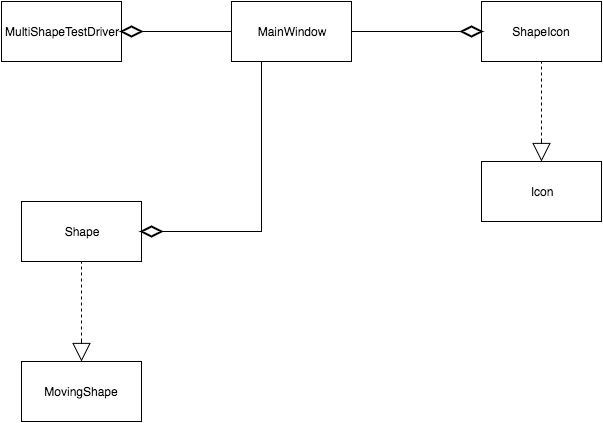

The diagram above was exported from draw.io. Its source (the exported page's mxGraphModel, read from the mxfile embedded in the PNG):
<mxGraphModel dx="794" dy="470" grid="1" gridSize="10" guides="1" tooltips="1" connect="1" arrows="1" fold="1" page="1" pageScale="1" pageWidth="1169" pageHeight="826" background="#ffffff" math="0">
  <root>
    <mxCell id="0" />
    <mxCell id="1" parent="0" />
    <mxCell id="4" value="" style="edgeStyle=orthogonalEdgeStyle;rounded=0;html=1;endArrow=none;endFill=0;jettySize=auto;orthogonalLoop=1;strokeColor=#000000;" edge="1" parent="1" source="10" target="3">
      <mxGeometry relative="1" as="geometry" />
    </mxCell>
    <mxCell id="2" value="MultiShapeTestDriver" style="whiteSpace=wrap;html=1;strokeWidth=1;" vertex="1" parent="1">
      <mxGeometry x="220" y="140" width="120" height="60" as="geometry" />
    </mxCell>
    <mxCell id="3" value="MainWindow" style="whiteSpace=wrap;html=1;strokeWidth=1;" vertex="1" parent="1">
      <mxGeometry x="450" y="140" width="120" height="60" as="geometry" />
    </mxCell>
    <mxCell id="14" value="ShapeIcon" style="whiteSpace=wrap;html=1;strokeWidth=1;" vertex="1" parent="1">
      <mxGeometry x="700" y="140" width="120" height="60" as="geometry" />
    </mxCell>
    <mxCell id="24" value="Icon" style="whiteSpace=wrap;html=1;strokeWidth=1;" vertex="1" parent="1">
      <mxGeometry x="700" y="300" width="120" height="60" as="geometry" />
    </mxCell>
    <mxCell id="5" value="Shape" style="whiteSpace=wrap;html=1;strokeWidth=1;" vertex="1" parent="1">
      <mxGeometry x="240" y="340" width="120" height="60" as="geometry" />
    </mxCell>
    <mxCell id="17" value="MovingShape" style="whiteSpace=wrap;html=1;strokeWidth=1;" vertex="1" parent="1">
      <mxGeometry x="240" y="500" width="120" height="60" as="geometry" />
    </mxCell>
    <mxCell id="10" value="" style="strokeWidth=2;html=1;shape=mxgraph.flowchart.decision;whiteSpace=wrap;" vertex="1" parent="1">
      <mxGeometry x="340" y="165" width="20" height="10" as="geometry" />
    </mxCell>
    <mxCell id="28" value="" style="strokeWidth=2;html=1;shape=mxgraph.flowchart.decision;whiteSpace=wrap;" vertex="1" parent="1">
      <mxGeometry x="360" y="365" width="20" height="10" as="geometry" />
    </mxCell>
    <mxCell id="29" value="" style="edgeStyle=orthogonalEdgeStyle;rounded=0;html=1;endArrow=none;endFill=0;jettySize=auto;orthogonalLoop=1;strokeColor=#000000;" edge="1" parent="1" source="3" target="28">
      <mxGeometry relative="1" as="geometry">
        <mxPoint x="480" y="200" as="sourcePoint" />
        <mxPoint x="360" y="370" as="targetPoint" />
        <Array as="points">
          <mxPoint x="480" y="370" />
        </Array>
      </mxGeometry>
    </mxCell>
    <mxCell id="30" value="" style="strokeWidth=2;html=1;shape=mxgraph.flowchart.decision;whiteSpace=wrap;" vertex="1" parent="1">
      <mxGeometry x="680" y="165" width="20" height="10" as="geometry" />
    </mxCell>
    <mxCell id="31" value="" style="edgeStyle=orthogonalEdgeStyle;rounded=0;html=1;endArrow=none;endFill=0;jettySize=auto;orthogonalLoop=1;strokeColor=#000000;" edge="1" parent="1" source="3" target="30">
      <mxGeometry relative="1" as="geometry">
        <mxPoint x="570" y="170" as="sourcePoint" />
        <mxPoint x="700" y="170" as="targetPoint" />
      </mxGeometry>
    </mxCell>
    <mxCell id="33" value="" style="endArrow=block;endSize=16;endFill=0;html=1;strokeColor=#000000;" edge="1" parent="1">
      <mxGeometry width="160" relative="1" as="geometry">
        <mxPoint x="300" y="480" as="sourcePoint" />
        <mxPoint x="300" y="500" as="targetPoint" />
        <Array as="points" />
      </mxGeometry>
    </mxCell>
    <mxCell id="35" value="" style="endArrow=none;dashed=1;html=1;strokeColor=#000000;entryX=0.5;entryY=1;" edge="1" parent="1" target="5">
      <mxGeometry width="50" height="50" relative="1" as="geometry">
        <mxPoint x="300" y="480" as="sourcePoint" />
        <mxPoint x="540" y="430" as="targetPoint" />
      </mxGeometry>
    </mxCell>
    <mxCell id="36" value="" style="endArrow=block;endSize=16;endFill=0;html=1;strokeColor=#000000;" edge="1" parent="1">
      <mxGeometry width="160" relative="1" as="geometry">
        <mxPoint x="760" y="280" as="sourcePoint" />
        <mxPoint x="760" y="300" as="targetPoint" />
        <Array as="points" />
      </mxGeometry>
    </mxCell>
    <mxCell id="37" value="" style="endArrow=none;dashed=1;html=1;strokeColor=#000000;entryX=0.5;entryY=1;" edge="1" parent="1" target="14">
      <mxGeometry width="50" height="50" relative="1" as="geometry">
        <mxPoint x="760" y="280" as="sourcePoint" />
        <mxPoint x="670" y="240" as="targetPoint" />
      </mxGeometry>
    </mxCell>
  </root>
</mxGraphModel>